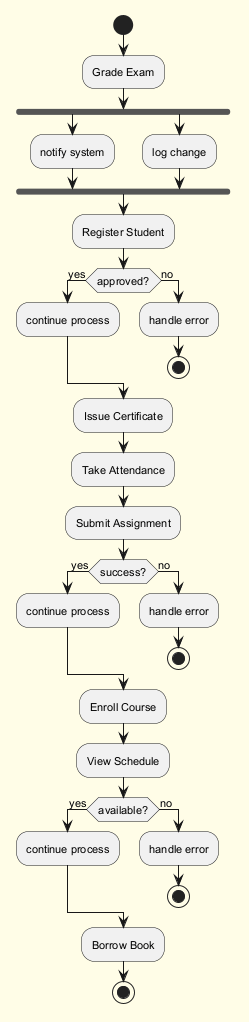

The diagram above was rendered by PlantUML. Its source (embedded in the PNG):
@startuml
skinparam backgroundColor #FFFDE7
skinparam classBackgroundColor #FFF9C4
skinparam classBorderColor #F57F17
skinparam defaultFontSize 11
start
:Grade Exam;
fork
:notify system;
fork again
:log change;
end fork
:Register Student;
if (approved?) then (yes)
:continue process;
else (no)
:handle error;
stop
endif
:Issue Certificate;
:Take Attendance;
:Submit Assignment;
if (success?) then (yes)
:continue process;
else (no)
:handle error;
stop
endif
:Enroll Course;
:View Schedule;
if (available?) then (yes)
:continue process;
else (no)
:handle error;
stop
endif
:Borrow Book;
stop
@enduml